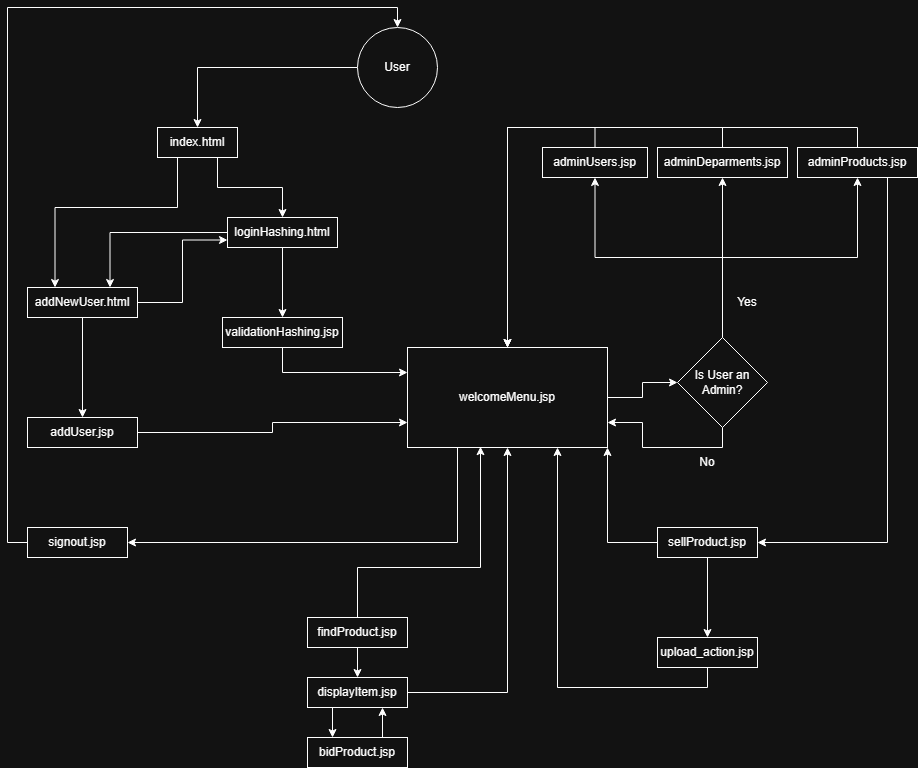

The diagram above was exported from draw.io. Its source (the exported page's mxGraphModel, read from the mxfile embedded in the PNG):
<mxGraphModel dx="1851" dy="1642" grid="1" gridSize="10" guides="1" tooltips="1" connect="1" arrows="1" fold="1" page="1" pageScale="1" pageWidth="850" pageHeight="1100" math="0" shadow="0">
  <root>
    <mxCell id="0" />
    <mxCell id="1" parent="0" />
    <mxCell id="9AIZnCM3J8qOmKvusz7A-1" edge="1" parent="1" source="9AIZnCM3J8qOmKvusz7A-2" style="edgeStyle=orthogonalEdgeStyle;rounded=0;orthogonalLoop=1;jettySize=auto;html=1;exitX=0;exitY=0.5;exitDx=0;exitDy=0;entryX=0.5;entryY=0;entryDx=0;entryDy=0;" target="9AIZnCM3J8qOmKvusz7A-20">
      <mxGeometry relative="1" as="geometry" />
    </mxCell>
    <mxCell id="9AIZnCM3J8qOmKvusz7A-2" parent="1" style="ellipse;whiteSpace=wrap;html=1;aspect=fixed;" value="User" vertex="1">
      <mxGeometry height="80" width="80" x="270" y="-100" as="geometry" />
    </mxCell>
    <mxCell id="9AIZnCM3J8qOmKvusz7A-3" edge="1" parent="1" source="9AIZnCM3J8qOmKvusz7A-5" style="edgeStyle=orthogonalEdgeStyle;rounded=0;orthogonalLoop=1;jettySize=auto;html=1;exitX=0.5;exitY=1;exitDx=0;exitDy=0;entryX=0.5;entryY=0;entryDx=0;entryDy=0;" target="9AIZnCM3J8qOmKvusz7A-7">
      <mxGeometry relative="1" as="geometry" />
    </mxCell>
    <mxCell id="9AIZnCM3J8qOmKvusz7A-4" edge="1" parent="1" source="9AIZnCM3J8qOmKvusz7A-5" style="edgeStyle=orthogonalEdgeStyle;rounded=0;orthogonalLoop=1;jettySize=auto;html=1;exitX=0;exitY=0.5;exitDx=0;exitDy=0;entryX=0.75;entryY=0;entryDx=0;entryDy=0;" target="9AIZnCM3J8qOmKvusz7A-10">
      <mxGeometry relative="1" as="geometry" />
    </mxCell>
    <mxCell id="9AIZnCM3J8qOmKvusz7A-5" parent="1" style="rounded=0;whiteSpace=wrap;html=1;" value="loginHashing.html" vertex="1">
      <mxGeometry height="30" width="110" x="140" y="90" as="geometry" />
    </mxCell>
    <mxCell id="9AIZnCM3J8qOmKvusz7A-6" edge="1" parent="1" source="9AIZnCM3J8qOmKvusz7A-7" style="edgeStyle=orthogonalEdgeStyle;rounded=0;orthogonalLoop=1;jettySize=auto;html=1;exitX=0.5;exitY=1;exitDx=0;exitDy=0;entryX=0;entryY=0.25;entryDx=0;entryDy=0;" target="9AIZnCM3J8qOmKvusz7A-17">
      <mxGeometry relative="1" as="geometry" />
    </mxCell>
    <mxCell id="9AIZnCM3J8qOmKvusz7A-7" parent="1" style="rounded=0;whiteSpace=wrap;html=1;" value="validationHashing.jsp" vertex="1">
      <mxGeometry height="30" width="120" x="135" y="190" as="geometry" />
    </mxCell>
    <mxCell id="9AIZnCM3J8qOmKvusz7A-8" edge="1" parent="1" source="9AIZnCM3J8qOmKvusz7A-10" style="edgeStyle=orthogonalEdgeStyle;rounded=0;orthogonalLoop=1;jettySize=auto;html=1;exitX=0.5;exitY=1;exitDx=0;exitDy=0;entryX=0.5;entryY=0;entryDx=0;entryDy=0;" target="9AIZnCM3J8qOmKvusz7A-12">
      <mxGeometry relative="1" as="geometry" />
    </mxCell>
    <mxCell id="9AIZnCM3J8qOmKvusz7A-9" edge="1" parent="1" source="9AIZnCM3J8qOmKvusz7A-10" style="edgeStyle=orthogonalEdgeStyle;rounded=0;orthogonalLoop=1;jettySize=auto;html=1;exitX=1;exitY=0.5;exitDx=0;exitDy=0;entryX=0;entryY=0.75;entryDx=0;entryDy=0;" target="9AIZnCM3J8qOmKvusz7A-5">
      <mxGeometry relative="1" as="geometry" />
    </mxCell>
    <mxCell id="9AIZnCM3J8qOmKvusz7A-10" parent="1" style="rounded=0;whiteSpace=wrap;html=1;" value="addNewUser.html" vertex="1">
      <mxGeometry height="30" width="110" x="-60" y="160" as="geometry" />
    </mxCell>
    <mxCell id="9AIZnCM3J8qOmKvusz7A-11" edge="1" parent="1" source="9AIZnCM3J8qOmKvusz7A-12" style="edgeStyle=orthogonalEdgeStyle;rounded=0;orthogonalLoop=1;jettySize=auto;html=1;exitX=1;exitY=0.5;exitDx=0;exitDy=0;entryX=0;entryY=0.75;entryDx=0;entryDy=0;" target="9AIZnCM3J8qOmKvusz7A-17">
      <mxGeometry relative="1" as="geometry" />
    </mxCell>
    <mxCell id="9AIZnCM3J8qOmKvusz7A-12" parent="1" style="rounded=0;whiteSpace=wrap;html=1;" value="addUser.jsp" vertex="1">
      <mxGeometry height="30" width="110" x="-60" y="290" as="geometry" />
    </mxCell>
    <mxCell id="9AIZnCM3J8qOmKvusz7A-13" edge="1" parent="1" source="9AIZnCM3J8qOmKvusz7A-14" style="edgeStyle=orthogonalEdgeStyle;rounded=0;orthogonalLoop=1;jettySize=auto;html=1;exitX=0;exitY=0.5;exitDx=0;exitDy=0;entryX=0.5;entryY=0;entryDx=0;entryDy=0;" target="9AIZnCM3J8qOmKvusz7A-2">
      <mxGeometry relative="1" as="geometry" />
    </mxCell>
    <mxCell id="9AIZnCM3J8qOmKvusz7A-14" parent="1" style="rounded=0;whiteSpace=wrap;html=1;" value="signout.jsp" vertex="1">
      <mxGeometry height="30" width="100" x="-60" y="400" as="geometry" />
    </mxCell>
    <mxCell id="9AIZnCM3J8qOmKvusz7A-15" edge="1" parent="1" source="9AIZnCM3J8qOmKvusz7A-17" style="edgeStyle=orthogonalEdgeStyle;rounded=0;orthogonalLoop=1;jettySize=auto;html=1;exitX=0.25;exitY=1;exitDx=0;exitDy=0;entryX=1;entryY=0.5;entryDx=0;entryDy=0;" target="9AIZnCM3J8qOmKvusz7A-14">
      <mxGeometry relative="1" as="geometry" />
    </mxCell>
    <mxCell id="9AIZnCM3J8qOmKvusz7A-16" edge="1" parent="1" source="9AIZnCM3J8qOmKvusz7A-17" style="edgeStyle=orthogonalEdgeStyle;rounded=0;orthogonalLoop=1;jettySize=auto;html=1;exitX=1;exitY=0.5;exitDx=0;exitDy=0;entryX=0;entryY=0.5;entryDx=0;entryDy=0;" target="9AIZnCM3J8qOmKvusz7A-25">
      <mxGeometry relative="1" as="geometry" />
    </mxCell>
    <mxCell id="9AIZnCM3J8qOmKvusz7A-17" parent="1" style="rounded=0;whiteSpace=wrap;html=1;" value="welcomeMenu.jsp" vertex="1">
      <mxGeometry height="100" width="200" x="320" y="220" as="geometry" />
    </mxCell>
    <mxCell id="9AIZnCM3J8qOmKvusz7A-18" edge="1" parent="1" source="9AIZnCM3J8qOmKvusz7A-20" style="edgeStyle=orthogonalEdgeStyle;rounded=0;orthogonalLoop=1;jettySize=auto;html=1;exitX=0.25;exitY=1;exitDx=0;exitDy=0;entryX=0.25;entryY=0;entryDx=0;entryDy=0;" target="9AIZnCM3J8qOmKvusz7A-10">
      <mxGeometry relative="1" as="geometry">
        <Array as="points">
          <mxPoint x="90" y="80" />
          <mxPoint x="-32" y="80" />
        </Array>
      </mxGeometry>
    </mxCell>
    <mxCell id="9AIZnCM3J8qOmKvusz7A-19" edge="1" parent="1" source="9AIZnCM3J8qOmKvusz7A-20" style="edgeStyle=orthogonalEdgeStyle;rounded=0;orthogonalLoop=1;jettySize=auto;html=1;exitX=0.75;exitY=1;exitDx=0;exitDy=0;entryX=0.5;entryY=0;entryDx=0;entryDy=0;" target="9AIZnCM3J8qOmKvusz7A-5">
      <mxGeometry relative="1" as="geometry" />
    </mxCell>
    <mxCell id="9AIZnCM3J8qOmKvusz7A-20" parent="1" style="rounded=0;whiteSpace=wrap;html=1;" value="index.html" vertex="1">
      <mxGeometry height="30" width="80" x="70" as="geometry" />
    </mxCell>
    <mxCell id="9AIZnCM3J8qOmKvusz7A-21" edge="1" parent="1" source="9AIZnCM3J8qOmKvusz7A-25" style="edgeStyle=orthogonalEdgeStyle;rounded=0;orthogonalLoop=1;jettySize=auto;html=1;exitX=0.5;exitY=0;exitDx=0;exitDy=0;entryX=0.5;entryY=1;entryDx=0;entryDy=0;" target="9AIZnCM3J8qOmKvusz7A-34">
      <mxGeometry relative="1" as="geometry">
        <mxPoint x="635" y="110" as="targetPoint" />
      </mxGeometry>
    </mxCell>
    <mxCell id="9AIZnCM3J8qOmKvusz7A-22" edge="1" parent="1" source="9AIZnCM3J8qOmKvusz7A-25" style="edgeStyle=orthogonalEdgeStyle;rounded=0;orthogonalLoop=1;jettySize=auto;html=1;exitX=0.5;exitY=1;exitDx=0;exitDy=0;entryX=1;entryY=0.75;entryDx=0;entryDy=0;" target="9AIZnCM3J8qOmKvusz7A-17">
      <mxGeometry relative="1" as="geometry" />
    </mxCell>
    <mxCell id="9AIZnCM3J8qOmKvusz7A-23" edge="1" parent="1" source="9AIZnCM3J8qOmKvusz7A-25" style="edgeStyle=orthogonalEdgeStyle;rounded=0;orthogonalLoop=1;jettySize=auto;html=1;exitX=0.5;exitY=0;exitDx=0;exitDy=0;entryX=0.5;entryY=1;entryDx=0;entryDy=0;" target="9AIZnCM3J8qOmKvusz7A-32">
      <mxGeometry relative="1" as="geometry" />
    </mxCell>
    <mxCell id="9AIZnCM3J8qOmKvusz7A-24" edge="1" parent="1" source="9AIZnCM3J8qOmKvusz7A-25" style="edgeStyle=orthogonalEdgeStyle;rounded=0;orthogonalLoop=1;jettySize=auto;html=1;exitX=0.5;exitY=0;exitDx=0;exitDy=0;entryX=0.5;entryY=1;entryDx=0;entryDy=0;" target="9AIZnCM3J8qOmKvusz7A-30">
      <mxGeometry relative="1" as="geometry" />
    </mxCell>
    <mxCell id="9AIZnCM3J8qOmKvusz7A-25" parent="1" style="rhombus;whiteSpace=wrap;html=1;" value="Is User an Admin?" vertex="1">
      <mxGeometry height="90" width="90" x="590" y="210" as="geometry" />
    </mxCell>
    <mxCell id="9AIZnCM3J8qOmKvusz7A-26" parent="1" style="text;html=1;whiteSpace=wrap;strokeColor=none;fillColor=none;align=center;verticalAlign=middle;rounded=0;" value="No" vertex="1">
      <mxGeometry height="30" width="60" x="590" y="320" as="geometry" />
    </mxCell>
    <mxCell id="9AIZnCM3J8qOmKvusz7A-27" parent="1" style="text;html=1;whiteSpace=wrap;strokeColor=none;fillColor=none;align=center;verticalAlign=middle;rounded=0;" value="Yes" vertex="1">
      <mxGeometry height="30" width="60" x="630" y="160" as="geometry" />
    </mxCell>
    <mxCell id="9AIZnCM3J8qOmKvusz7A-28" edge="1" parent="1" source="9AIZnCM3J8qOmKvusz7A-30" style="edgeStyle=orthogonalEdgeStyle;rounded=0;orthogonalLoop=1;jettySize=auto;html=1;exitX=0.5;exitY=0;exitDx=0;exitDy=0;">
      <mxGeometry relative="1" as="geometry">
        <mxPoint x="420" y="220" as="targetPoint" />
      </mxGeometry>
    </mxCell>
    <mxCell id="9AIZnCM3J8qOmKvusz7A-29" edge="1" parent="1" source="9AIZnCM3J8qOmKvusz7A-30" style="edgeStyle=orthogonalEdgeStyle;rounded=0;orthogonalLoop=1;jettySize=auto;html=1;exitX=0.75;exitY=1;exitDx=0;exitDy=0;entryX=1;entryY=0.5;entryDx=0;entryDy=0;" target="9AIZnCM3J8qOmKvusz7A-37">
      <mxGeometry relative="1" as="geometry" />
    </mxCell>
    <mxCell id="9AIZnCM3J8qOmKvusz7A-30" parent="1" style="rounded=0;whiteSpace=wrap;html=1;" value="adminProducts.jsp" vertex="1">
      <mxGeometry height="30" width="120" x="710" y="20" as="geometry" />
    </mxCell>
    <mxCell id="9AIZnCM3J8qOmKvusz7A-31" edge="1" parent="1" source="9AIZnCM3J8qOmKvusz7A-32" style="edgeStyle=orthogonalEdgeStyle;rounded=0;orthogonalLoop=1;jettySize=auto;html=1;exitX=0.5;exitY=0;exitDx=0;exitDy=0;entryX=0.5;entryY=0;entryDx=0;entryDy=0;" target="9AIZnCM3J8qOmKvusz7A-17">
      <mxGeometry relative="1" as="geometry" />
    </mxCell>
    <mxCell id="9AIZnCM3J8qOmKvusz7A-32" parent="1" style="rounded=0;whiteSpace=wrap;html=1;" value="adminDeparments.jsp" vertex="1">
      <mxGeometry height="30" width="130" x="570" y="20" as="geometry" />
    </mxCell>
    <mxCell id="9AIZnCM3J8qOmKvusz7A-33" edge="1" parent="1" source="9AIZnCM3J8qOmKvusz7A-34" style="edgeStyle=orthogonalEdgeStyle;rounded=0;orthogonalLoop=1;jettySize=auto;html=1;exitX=0.5;exitY=0;exitDx=0;exitDy=0;entryX=0.5;entryY=0;entryDx=0;entryDy=0;" target="9AIZnCM3J8qOmKvusz7A-17">
      <mxGeometry relative="1" as="geometry" />
    </mxCell>
    <mxCell id="9AIZnCM3J8qOmKvusz7A-34" parent="1" style="rounded=0;whiteSpace=wrap;html=1;" value="adminUsers.jsp" vertex="1">
      <mxGeometry height="30" width="105" x="455" y="20" as="geometry" />
    </mxCell>
    <mxCell id="9AIZnCM3J8qOmKvusz7A-35" edge="1" parent="1" source="9AIZnCM3J8qOmKvusz7A-37" style="edgeStyle=orthogonalEdgeStyle;rounded=0;orthogonalLoop=1;jettySize=auto;html=1;exitX=0.5;exitY=1;exitDx=0;exitDy=0;entryX=0.5;entryY=0;entryDx=0;entryDy=0;" target="9AIZnCM3J8qOmKvusz7A-41">
      <mxGeometry relative="1" as="geometry">
        <mxPoint x="620" y="460" as="targetPoint" />
      </mxGeometry>
    </mxCell>
    <mxCell id="9AIZnCM3J8qOmKvusz7A-36" edge="1" parent="1" source="9AIZnCM3J8qOmKvusz7A-37" style="edgeStyle=orthogonalEdgeStyle;rounded=0;orthogonalLoop=1;jettySize=auto;html=1;exitX=0;exitY=0.5;exitDx=0;exitDy=0;entryX=1;entryY=1;entryDx=0;entryDy=0;" target="9AIZnCM3J8qOmKvusz7A-17">
      <mxGeometry relative="1" as="geometry" />
    </mxCell>
    <mxCell id="9AIZnCM3J8qOmKvusz7A-37" parent="1" style="rounded=0;whiteSpace=wrap;html=1;" value="sellProduct.jsp" vertex="1">
      <mxGeometry height="30" width="100" x="570" y="400" as="geometry" />
    </mxCell>
    <mxCell id="9AIZnCM3J8qOmKvusz7A-40" edge="1" parent="1" source="9AIZnCM3J8qOmKvusz7A-41" style="edgeStyle=orthogonalEdgeStyle;rounded=0;orthogonalLoop=1;jettySize=auto;html=1;exitX=0.5;exitY=1;exitDx=0;exitDy=0;entryX=0.75;entryY=1;entryDx=0;entryDy=0;" target="9AIZnCM3J8qOmKvusz7A-17">
      <mxGeometry relative="1" as="geometry" />
    </mxCell>
    <mxCell id="9AIZnCM3J8qOmKvusz7A-41" parent="1" style="rounded=0;whiteSpace=wrap;html=1;" value="upload_action.jsp" vertex="1">
      <mxGeometry height="30" width="100" x="570" y="510" as="geometry" />
    </mxCell>
    <mxCell id="9AIZnCM3J8qOmKvusz7A-42" edge="1" parent="1" source="9AIZnCM3J8qOmKvusz7A-43" style="edgeStyle=orthogonalEdgeStyle;rounded=0;orthogonalLoop=1;jettySize=auto;html=1;exitX=0.5;exitY=1;exitDx=0;exitDy=0;entryX=0.5;entryY=0;entryDx=0;entryDy=0;" target="9AIZnCM3J8qOmKvusz7A-46">
      <mxGeometry relative="1" as="geometry" />
    </mxCell>
    <mxCell id="9AIZnCM3J8qOmKvusz7A-43" parent="1" style="rounded=0;whiteSpace=wrap;html=1;" value="findProduct.jsp" vertex="1">
      <mxGeometry height="30" width="100" x="220" y="490" as="geometry" />
    </mxCell>
    <mxCell id="9AIZnCM3J8qOmKvusz7A-44" edge="1" parent="1" source="9AIZnCM3J8qOmKvusz7A-46" style="edgeStyle=orthogonalEdgeStyle;rounded=0;orthogonalLoop=1;jettySize=auto;html=1;exitX=0.25;exitY=1;exitDx=0;exitDy=0;entryX=0.25;entryY=0;entryDx=0;entryDy=0;" target="9AIZnCM3J8qOmKvusz7A-48">
      <mxGeometry relative="1" as="geometry" />
    </mxCell>
    <mxCell id="9AIZnCM3J8qOmKvusz7A-45" edge="1" parent="1" source="9AIZnCM3J8qOmKvusz7A-46" style="edgeStyle=orthogonalEdgeStyle;rounded=0;orthogonalLoop=1;jettySize=auto;html=1;exitX=1;exitY=0.5;exitDx=0;exitDy=0;entryX=0.5;entryY=1;entryDx=0;entryDy=0;" target="9AIZnCM3J8qOmKvusz7A-17">
      <mxGeometry relative="1" as="geometry" />
    </mxCell>
    <mxCell id="9AIZnCM3J8qOmKvusz7A-46" parent="1" style="rounded=0;whiteSpace=wrap;html=1;" value="displayItem.jsp" vertex="1">
      <mxGeometry height="30" width="100" x="220" y="550" as="geometry" />
    </mxCell>
    <mxCell id="9AIZnCM3J8qOmKvusz7A-47" edge="1" parent="1" source="9AIZnCM3J8qOmKvusz7A-48" style="edgeStyle=orthogonalEdgeStyle;rounded=0;orthogonalLoop=1;jettySize=auto;html=1;exitX=0.75;exitY=0;exitDx=0;exitDy=0;entryX=0.75;entryY=1;entryDx=0;entryDy=0;" target="9AIZnCM3J8qOmKvusz7A-46">
      <mxGeometry relative="1" as="geometry" />
    </mxCell>
    <mxCell id="9AIZnCM3J8qOmKvusz7A-48" parent="1" style="rounded=0;whiteSpace=wrap;html=1;" value="bidProduct.jsp" vertex="1">
      <mxGeometry height="30" width="100" x="220" y="610" as="geometry" />
    </mxCell>
    <mxCell id="9AIZnCM3J8qOmKvusz7A-49" edge="1" parent="1" source="9AIZnCM3J8qOmKvusz7A-43" style="edgeStyle=orthogonalEdgeStyle;rounded=0;orthogonalLoop=1;jettySize=auto;html=1;exitX=0.5;exitY=0;exitDx=0;exitDy=0;entryX=0.365;entryY=0.992;entryDx=0;entryDy=0;entryPerimeter=0;" target="9AIZnCM3J8qOmKvusz7A-17">
      <mxGeometry relative="1" as="geometry">
        <Array as="points">
          <mxPoint x="270" y="440" />
          <mxPoint x="393" y="440" />
        </Array>
      </mxGeometry>
    </mxCell>
  </root>
</mxGraphModel>